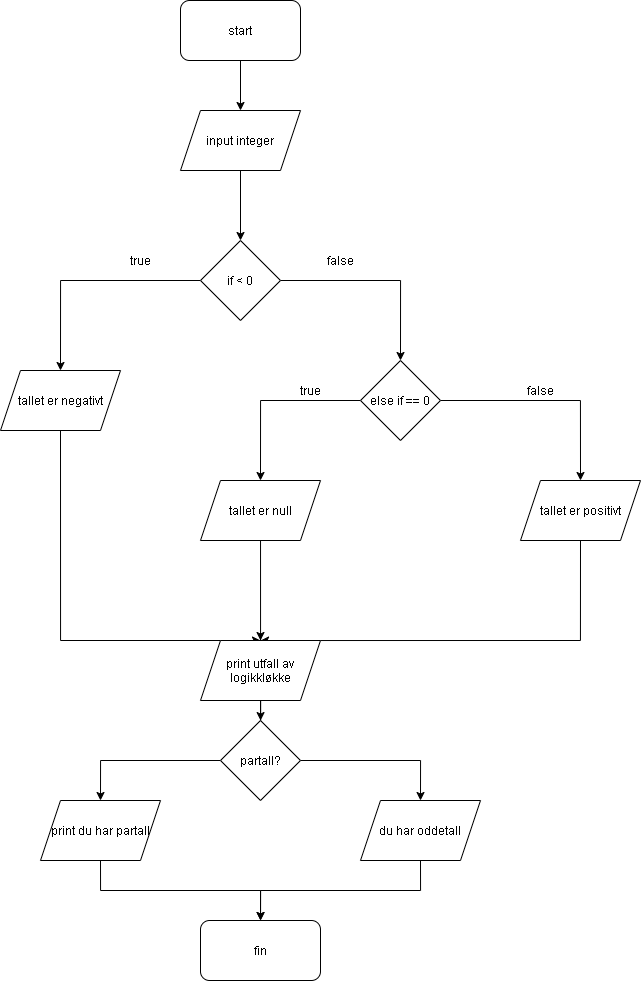

The diagram above was exported from draw.io. Its source (the exported page's mxGraphModel, read from the mxfile embedded in the PNG):
<mxGraphModel dx="1673" dy="896" grid="1" gridSize="10" guides="1" tooltips="1" connect="1" arrows="1" fold="1" page="1" pageScale="1" pageWidth="827" pageHeight="1169" math="0" shadow="0">
  <root>
    <mxCell id="0" />
    <mxCell id="1" parent="0" />
    <mxCell id="WoYTU_oK0PC3NWs9xYtT-31" value="" style="edgeStyle=orthogonalEdgeStyle;rounded=0;orthogonalLoop=1;jettySize=auto;html=1;" edge="1" parent="1" source="WoYTU_oK0PC3NWs9xYtT-29" target="WoYTU_oK0PC3NWs9xYtT-30">
      <mxGeometry relative="1" as="geometry" />
    </mxCell>
    <mxCell id="WoYTU_oK0PC3NWs9xYtT-29" value="start&lt;br&gt;" style="rounded=1;whiteSpace=wrap;html=1;" vertex="1" parent="1">
      <mxGeometry x="340" width="120" height="60" as="geometry" />
    </mxCell>
    <mxCell id="WoYTU_oK0PC3NWs9xYtT-33" value="" style="edgeStyle=orthogonalEdgeStyle;rounded=0;orthogonalLoop=1;jettySize=auto;html=1;" edge="1" parent="1" source="WoYTU_oK0PC3NWs9xYtT-30" target="WoYTU_oK0PC3NWs9xYtT-32">
      <mxGeometry relative="1" as="geometry" />
    </mxCell>
    <mxCell id="WoYTU_oK0PC3NWs9xYtT-30" value="input integer" style="shape=parallelogram;perimeter=parallelogramPerimeter;whiteSpace=wrap;html=1;fixedSize=1;" vertex="1" parent="1">
      <mxGeometry x="340" y="110" width="120" height="60" as="geometry" />
    </mxCell>
    <mxCell id="WoYTU_oK0PC3NWs9xYtT-41" style="edgeStyle=orthogonalEdgeStyle;rounded=0;orthogonalLoop=1;jettySize=auto;html=1;exitX=0;exitY=0.5;exitDx=0;exitDy=0;entryX=0.5;entryY=0;entryDx=0;entryDy=0;" edge="1" parent="1" source="WoYTU_oK0PC3NWs9xYtT-32">
      <mxGeometry relative="1" as="geometry">
        <mxPoint x="220" y="370" as="targetPoint" />
      </mxGeometry>
    </mxCell>
    <mxCell id="WoYTU_oK0PC3NWs9xYtT-42" style="edgeStyle=orthogonalEdgeStyle;rounded=0;orthogonalLoop=1;jettySize=auto;html=1;exitX=1;exitY=0.5;exitDx=0;exitDy=0;entryX=0.5;entryY=0;entryDx=0;entryDy=0;" edge="1" parent="1" source="WoYTU_oK0PC3NWs9xYtT-32" target="WoYTU_oK0PC3NWs9xYtT-34">
      <mxGeometry relative="1" as="geometry">
        <mxPoint x="560" y="280" as="targetPoint" />
      </mxGeometry>
    </mxCell>
    <mxCell id="WoYTU_oK0PC3NWs9xYtT-32" value="if &amp;lt; 0" style="rhombus;whiteSpace=wrap;html=1;" vertex="1" parent="1">
      <mxGeometry x="360" y="240" width="80" height="80" as="geometry" />
    </mxCell>
    <mxCell id="WoYTU_oK0PC3NWs9xYtT-43" style="edgeStyle=orthogonalEdgeStyle;rounded=0;orthogonalLoop=1;jettySize=auto;html=1;exitX=0;exitY=0.5;exitDx=0;exitDy=0;entryX=0.5;entryY=0;entryDx=0;entryDy=0;" edge="1" parent="1" source="WoYTU_oK0PC3NWs9xYtT-34">
      <mxGeometry relative="1" as="geometry">
        <mxPoint x="420" y="480" as="targetPoint" />
      </mxGeometry>
    </mxCell>
    <mxCell id="WoYTU_oK0PC3NWs9xYtT-44" style="edgeStyle=orthogonalEdgeStyle;rounded=0;orthogonalLoop=1;jettySize=auto;html=1;exitX=1;exitY=0.5;exitDx=0;exitDy=0;entryX=0.5;entryY=0;entryDx=0;entryDy=0;" edge="1" parent="1" source="WoYTU_oK0PC3NWs9xYtT-34">
      <mxGeometry relative="1" as="geometry">
        <mxPoint x="740" y="480" as="targetPoint" />
      </mxGeometry>
    </mxCell>
    <mxCell id="WoYTU_oK0PC3NWs9xYtT-34" value="else if == 0" style="rhombus;whiteSpace=wrap;html=1;" vertex="1" parent="1">
      <mxGeometry x="520" y="360" width="80" height="80" as="geometry" />
    </mxCell>
    <mxCell id="WoYTU_oK0PC3NWs9xYtT-45" style="edgeStyle=orthogonalEdgeStyle;rounded=0;orthogonalLoop=1;jettySize=auto;html=1;exitX=0.5;exitY=1;exitDx=0;exitDy=0;entryX=0.5;entryY=0;entryDx=0;entryDy=0;" edge="1" parent="1">
      <mxGeometry relative="1" as="geometry">
        <mxPoint x="420" y="640" as="targetPoint" />
        <mxPoint x="220" y="430" as="sourcePoint" />
        <Array as="points">
          <mxPoint x="220" y="640" />
        </Array>
      </mxGeometry>
    </mxCell>
    <mxCell id="WoYTU_oK0PC3NWs9xYtT-46" style="edgeStyle=orthogonalEdgeStyle;rounded=0;orthogonalLoop=1;jettySize=auto;html=1;" edge="1" parent="1">
      <mxGeometry relative="1" as="geometry">
        <mxPoint x="420" y="640" as="targetPoint" />
        <mxPoint x="420.02857142857147" y="540" as="sourcePoint" />
        <Array as="points">
          <mxPoint x="420" y="640" />
          <mxPoint x="420" y="640" />
        </Array>
      </mxGeometry>
    </mxCell>
    <mxCell id="WoYTU_oK0PC3NWs9xYtT-47" style="edgeStyle=orthogonalEdgeStyle;rounded=0;orthogonalLoop=1;jettySize=auto;html=1;exitX=0.5;exitY=1;exitDx=0;exitDy=0;" edge="1" parent="1">
      <mxGeometry relative="1" as="geometry">
        <mxPoint x="420.02857142857147" y="640.0285714285715" as="targetPoint" />
        <mxPoint x="740" y="540" as="sourcePoint" />
        <Array as="points">
          <mxPoint x="740" y="640" />
        </Array>
      </mxGeometry>
    </mxCell>
    <mxCell id="WoYTU_oK0PC3NWs9xYtT-50" value="true" style="text;html=1;strokeColor=none;fillColor=none;align=center;verticalAlign=middle;whiteSpace=wrap;rounded=0;" vertex="1" parent="1">
      <mxGeometry x="280" y="250" width="40" height="20" as="geometry" />
    </mxCell>
    <mxCell id="WoYTU_oK0PC3NWs9xYtT-52" value="false" style="text;html=1;strokeColor=none;fillColor=none;align=center;verticalAlign=middle;whiteSpace=wrap;rounded=0;" vertex="1" parent="1">
      <mxGeometry x="480" y="250" width="40" height="20" as="geometry" />
    </mxCell>
    <mxCell id="WoYTU_oK0PC3NWs9xYtT-53" value="false" style="text;html=1;strokeColor=none;fillColor=none;align=center;verticalAlign=middle;whiteSpace=wrap;rounded=0;" vertex="1" parent="1">
      <mxGeometry x="680" y="380" width="40" height="20" as="geometry" />
    </mxCell>
    <mxCell id="WoYTU_oK0PC3NWs9xYtT-54" value="true" style="text;html=1;strokeColor=none;fillColor=none;align=center;verticalAlign=middle;whiteSpace=wrap;rounded=0;" vertex="1" parent="1">
      <mxGeometry x="450" y="380" width="40" height="20" as="geometry" />
    </mxCell>
    <mxCell id="WoYTU_oK0PC3NWs9xYtT-58" value="" style="edgeStyle=orthogonalEdgeStyle;rounded=0;orthogonalLoop=1;jettySize=auto;html=1;" edge="1" parent="1" source="WoYTU_oK0PC3NWs9xYtT-56" target="WoYTU_oK0PC3NWs9xYtT-57">
      <mxGeometry relative="1" as="geometry" />
    </mxCell>
    <mxCell id="WoYTU_oK0PC3NWs9xYtT-56" value="print utfall av logikkløkke" style="shape=parallelogram;perimeter=parallelogramPerimeter;whiteSpace=wrap;html=1;fixedSize=1;" vertex="1" parent="1">
      <mxGeometry x="360" y="640" width="120" height="60" as="geometry" />
    </mxCell>
    <mxCell id="WoYTU_oK0PC3NWs9xYtT-60" style="edgeStyle=orthogonalEdgeStyle;rounded=0;orthogonalLoop=1;jettySize=auto;html=1;exitX=0;exitY=0.5;exitDx=0;exitDy=0;entryX=0.5;entryY=0;entryDx=0;entryDy=0;" edge="1" parent="1" source="WoYTU_oK0PC3NWs9xYtT-57" target="WoYTU_oK0PC3NWs9xYtT-59">
      <mxGeometry relative="1" as="geometry">
        <mxPoint x="270" y="760" as="targetPoint" />
      </mxGeometry>
    </mxCell>
    <mxCell id="WoYTU_oK0PC3NWs9xYtT-62" style="edgeStyle=orthogonalEdgeStyle;rounded=0;orthogonalLoop=1;jettySize=auto;html=1;exitX=1;exitY=0.5;exitDx=0;exitDy=0;entryX=0.5;entryY=0;entryDx=0;entryDy=0;" edge="1" parent="1" source="WoYTU_oK0PC3NWs9xYtT-57" target="WoYTU_oK0PC3NWs9xYtT-61">
      <mxGeometry relative="1" as="geometry" />
    </mxCell>
    <mxCell id="WoYTU_oK0PC3NWs9xYtT-57" value="partall?" style="rhombus;whiteSpace=wrap;html=1;" vertex="1" parent="1">
      <mxGeometry x="380" y="720" width="80" height="80" as="geometry" />
    </mxCell>
    <mxCell id="WoYTU_oK0PC3NWs9xYtT-68" style="edgeStyle=orthogonalEdgeStyle;rounded=0;orthogonalLoop=1;jettySize=auto;html=1;exitX=0.5;exitY=1;exitDx=0;exitDy=0;" edge="1" parent="1" source="WoYTU_oK0PC3NWs9xYtT-59" target="WoYTU_oK0PC3NWs9xYtT-67">
      <mxGeometry relative="1" as="geometry" />
    </mxCell>
    <mxCell id="WoYTU_oK0PC3NWs9xYtT-59" value="print du har partall" style="shape=parallelogram;perimeter=parallelogramPerimeter;whiteSpace=wrap;html=1;fixedSize=1;" vertex="1" parent="1">
      <mxGeometry x="200" y="800" width="120" height="60" as="geometry" />
    </mxCell>
    <mxCell id="WoYTU_oK0PC3NWs9xYtT-69" style="edgeStyle=orthogonalEdgeStyle;rounded=0;orthogonalLoop=1;jettySize=auto;html=1;exitX=0.5;exitY=1;exitDx=0;exitDy=0;entryX=0.5;entryY=0;entryDx=0;entryDy=0;" edge="1" parent="1" source="WoYTU_oK0PC3NWs9xYtT-61" target="WoYTU_oK0PC3NWs9xYtT-67">
      <mxGeometry relative="1" as="geometry" />
    </mxCell>
    <mxCell id="WoYTU_oK0PC3NWs9xYtT-61" value="du har oddetall" style="shape=parallelogram;perimeter=parallelogramPerimeter;whiteSpace=wrap;html=1;fixedSize=1;" vertex="1" parent="1">
      <mxGeometry x="520" y="800" width="120" height="60" as="geometry" />
    </mxCell>
    <mxCell id="WoYTU_oK0PC3NWs9xYtT-63" value="&lt;span&gt;tallet er negativt&lt;/span&gt;" style="shape=parallelogram;perimeter=parallelogramPerimeter;whiteSpace=wrap;html=1;fixedSize=1;" vertex="1" parent="1">
      <mxGeometry x="160" y="370" width="120" height="60" as="geometry" />
    </mxCell>
    <mxCell id="WoYTU_oK0PC3NWs9xYtT-65" value="&lt;span&gt;tallet er null&lt;/span&gt;" style="shape=parallelogram;perimeter=parallelogramPerimeter;whiteSpace=wrap;html=1;fixedSize=1;" vertex="1" parent="1">
      <mxGeometry x="360" y="480" width="120" height="60" as="geometry" />
    </mxCell>
    <mxCell id="WoYTU_oK0PC3NWs9xYtT-66" value="tallet er positivt" style="shape=parallelogram;perimeter=parallelogramPerimeter;whiteSpace=wrap;html=1;fixedSize=1;" vertex="1" parent="1">
      <mxGeometry x="680" y="480" width="120" height="60" as="geometry" />
    </mxCell>
    <mxCell id="WoYTU_oK0PC3NWs9xYtT-67" value="fin" style="rounded=1;whiteSpace=wrap;html=1;" vertex="1" parent="1">
      <mxGeometry x="360" y="920" width="120" height="60" as="geometry" />
    </mxCell>
  </root>
</mxGraphModel>